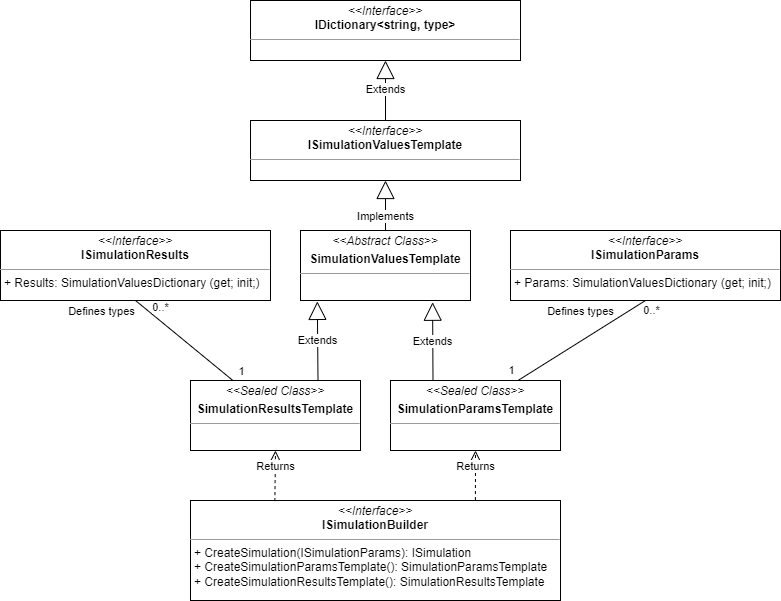

The diagram above was exported from draw.io. Its source (the exported page's mxGraphModel, read from the mxfile embedded in the PNG):
<mxGraphModel dx="1671" dy="944" grid="1" gridSize="10" guides="1" tooltips="1" connect="1" arrows="1" fold="1" page="1" pageScale="1" pageWidth="850" pageHeight="1100" math="0" shadow="0">
  <root>
    <mxCell id="0" />
    <mxCell id="1" parent="0" />
    <mxCell id="2" style="rounded=0;orthogonalLoop=1;jettySize=auto;html=1;entryX=0.5;entryY=1;entryDx=0;entryDy=0;strokeColor=default;endArrow=none;endFill=0;" edge="1" source="6" target="10" parent="1">
      <mxGeometry relative="1" as="geometry" />
    </mxCell>
    <mxCell id="3" value="1" style="edgeLabel;html=1;align=center;verticalAlign=middle;resizable=0;points=[];" vertex="1" connectable="0" parent="2">
      <mxGeometry x="-0.7768" y="-1" relative="1" as="geometry">
        <mxPoint x="18" as="offset" />
      </mxGeometry>
    </mxCell>
    <mxCell id="4" value="0..*" style="edgeLabel;html=1;align=center;verticalAlign=middle;resizable=0;points=[];" vertex="1" connectable="0" parent="2">
      <mxGeometry x="0.8164" y="-1" relative="1" as="geometry">
        <mxPoint x="15" as="offset" />
      </mxGeometry>
    </mxCell>
    <mxCell id="5" value="Defines types" style="edgeLabel;html=1;align=center;verticalAlign=middle;resizable=0;points=[];" vertex="1" connectable="0" parent="2">
      <mxGeometry x="0.797" y="1" relative="1" as="geometry">
        <mxPoint x="-44" y="1" as="offset" />
      </mxGeometry>
    </mxCell>
    <mxCell id="6" value="&lt;p style=&quot;margin: 0px ; margin-top: 4px ; text-align: center&quot;&gt;&lt;i&gt;&amp;lt;&amp;lt;Sealed Class&amp;gt;&amp;gt;&lt;/i&gt;&lt;br&gt;&lt;/p&gt;&lt;p style=&quot;margin: 0px ; margin-top: 4px ; text-align: center&quot;&gt;&lt;b&gt;SimulationResultsTemplate&lt;/b&gt;&lt;br&gt;&lt;/p&gt;&lt;hr size=&quot;1&quot;&gt;&lt;p style=&quot;margin: 0px ; margin-left: 4px&quot;&gt;&lt;br&gt;&lt;/p&gt;" style="verticalAlign=top;align=left;overflow=fill;fontSize=12;fontFamily=Helvetica;html=1;" vertex="1" parent="1">
      <mxGeometry x="1100" y="480" width="170" height="70" as="geometry" />
    </mxCell>
    <mxCell id="7" value="&lt;p style=&quot;margin: 0px ; margin-top: 4px ; text-align: center&quot;&gt;&lt;i&gt;&amp;lt;&amp;lt;Sealed Class&amp;gt;&amp;gt;&lt;/i&gt;&lt;br&gt;&lt;/p&gt;&lt;p style=&quot;margin: 0px ; margin-top: 4px ; text-align: center&quot;&gt;&lt;b&gt;SimulationParamsTemplate&lt;/b&gt;&lt;br&gt;&lt;/p&gt;&lt;hr size=&quot;1&quot;&gt;&lt;p style=&quot;margin: 0px ; margin-left: 4px&quot;&gt;&lt;br&gt;&lt;/p&gt;" style="verticalAlign=top;align=left;overflow=fill;fontSize=12;fontFamily=Helvetica;html=1;" vertex="1" parent="1">
      <mxGeometry x="1300" y="480" width="170" height="70" as="geometry" />
    </mxCell>
    <mxCell id="8" value="&lt;p style=&quot;margin: 0px ; margin-top: 4px ; text-align: center&quot;&gt;&lt;i&gt;&amp;lt;&amp;lt;Interface&amp;gt;&amp;gt;&lt;/i&gt;&lt;br&gt;&lt;b&gt;ISimulationBuilder&lt;/b&gt;&lt;br&gt;&lt;/p&gt;&lt;hr size=&quot;1&quot;&gt;&lt;p style=&quot;margin: 0px ; margin-left: 4px&quot;&gt;+ CreateSimulation(ISimulationParams): ISimulation&lt;br&gt;+ CreateSimulationParamsTemplate(): SimulationParamsTemplate&lt;/p&gt;&lt;p style=&quot;margin: 0px ; margin-left: 4px&quot;&gt;+&amp;nbsp;CreateSimulationResultsTemplate(): SimulationResultsTemplate&lt;/p&gt;" style="verticalAlign=top;align=left;overflow=fill;fontSize=12;fontFamily=Helvetica;html=1;" vertex="1" parent="1">
      <mxGeometry x="1100" y="600" width="370" height="100" as="geometry" />
    </mxCell>
    <mxCell id="9" value="&lt;p style=&quot;margin: 0px ; margin-top: 4px ; text-align: center&quot;&gt;&lt;i&gt;&amp;lt;&amp;lt;Interface&amp;gt;&amp;gt;&lt;/i&gt;&lt;br&gt;&lt;b&gt;ISimulationParams&lt;/b&gt;&lt;br&gt;&lt;/p&gt;&lt;hr size=&quot;1&quot;&gt;&lt;p style=&quot;margin: 0px ; margin-left: 4px&quot;&gt;+ Params: SimulationValuesDictionary (get; init;)&lt;/p&gt;" style="verticalAlign=top;align=left;overflow=fill;fontSize=12;fontFamily=Helvetica;html=1;" vertex="1" parent="1">
      <mxGeometry x="1420" y="330" width="270" height="70" as="geometry" />
    </mxCell>
    <mxCell id="10" value="&lt;p style=&quot;margin: 0px ; margin-top: 4px ; text-align: center&quot;&gt;&lt;i&gt;&amp;lt;&amp;lt;Interface&amp;gt;&amp;gt;&lt;/i&gt;&lt;br&gt;&lt;b&gt;ISimulationResults&lt;/b&gt;&lt;br&gt;&lt;/p&gt;&lt;hr size=&quot;1&quot;&gt;&lt;p style=&quot;margin: 0px ; margin-left: 4px&quot;&gt;+ Results: SimulationValuesDictionary (get; init;)&lt;/p&gt;" style="verticalAlign=top;align=left;overflow=fill;fontSize=12;fontFamily=Helvetica;html=1;" vertex="1" parent="1">
      <mxGeometry x="910" y="330" width="270" height="70" as="geometry" />
    </mxCell>
    <mxCell id="11" value="Returns" style="html=1;verticalAlign=bottom;endArrow=open;dashed=1;endSize=8;rounded=0;entryX=0.5;entryY=1;entryDx=0;entryDy=0;exitX=0.228;exitY=0.006;exitDx=0;exitDy=0;exitPerimeter=0;" edge="1" source="8" target="6" parent="1">
      <mxGeometry relative="1" as="geometry">
        <mxPoint x="1185" y="600" as="sourcePoint" />
        <mxPoint x="585" y="759.9999999999998" as="targetPoint" />
      </mxGeometry>
    </mxCell>
    <mxCell id="12" value="Returns" style="html=1;verticalAlign=bottom;endArrow=open;dashed=1;endSize=8;rounded=0;exitX=0.77;exitY=-0.005;exitDx=0;exitDy=0;entryX=0.5;entryY=1;entryDx=0;entryDy=0;exitPerimeter=0;" edge="1" source="8" target="7" parent="1">
      <mxGeometry relative="1" as="geometry">
        <mxPoint x="1202.5" y="609.9999999999998" as="sourcePoint" />
        <mxPoint x="1195" y="559.9999999999998" as="targetPoint" />
      </mxGeometry>
    </mxCell>
    <mxCell id="13" style="rounded=0;orthogonalLoop=1;jettySize=auto;html=1;entryX=0.5;entryY=1;entryDx=0;entryDy=0;strokeColor=default;endArrow=none;endFill=0;exitX=0.75;exitY=0;exitDx=0;exitDy=0;" edge="1" source="7" target="9" parent="1">
      <mxGeometry relative="1" as="geometry">
        <mxPoint x="1152.391304347826" y="490" as="sourcePoint" />
        <mxPoint x="1054.9999999999998" y="410" as="targetPoint" />
      </mxGeometry>
    </mxCell>
    <mxCell id="14" value="0..*" style="edgeLabel;html=1;align=center;verticalAlign=middle;resizable=0;points=[];" vertex="1" connectable="0" parent="13">
      <mxGeometry x="0.8551" y="-1" relative="1" as="geometry">
        <mxPoint x="14" y="3" as="offset" />
      </mxGeometry>
    </mxCell>
    <mxCell id="15" value="Defines types" style="edgeLabel;html=1;align=center;verticalAlign=middle;resizable=0;points=[];" vertex="1" connectable="0" parent="13">
      <mxGeometry x="0.5957" y="-1" relative="1" as="geometry">
        <mxPoint x="-40" y="-7" as="offset" />
      </mxGeometry>
    </mxCell>
    <mxCell id="16" value="1" style="edgeLabel;html=1;align=center;verticalAlign=middle;resizable=0;points=[];" vertex="1" connectable="0" parent="13">
      <mxGeometry x="-0.7553" y="1" relative="1" as="geometry">
        <mxPoint x="-23" as="offset" />
      </mxGeometry>
    </mxCell>
    <mxCell id="17" value="&lt;p style=&quot;margin: 0px ; margin-top: 4px ; text-align: center&quot;&gt;&lt;i&gt;&amp;lt;&amp;lt;Abstract Class&amp;gt;&amp;gt;&lt;/i&gt;&lt;br&gt;&lt;/p&gt;&lt;p style=&quot;margin: 0px ; margin-top: 4px ; text-align: center&quot;&gt;&lt;b&gt;SimulationValuesTemplate&lt;/b&gt;&lt;br&gt;&lt;/p&gt;&lt;hr size=&quot;1&quot;&gt;&lt;p style=&quot;margin: 0px ; margin-left: 4px&quot;&gt;&lt;br&gt;&lt;/p&gt;" style="verticalAlign=top;align=left;overflow=fill;fontSize=12;fontFamily=Helvetica;html=1;" vertex="1" parent="1">
      <mxGeometry x="1210" y="330" width="170" height="70" as="geometry" />
    </mxCell>
    <mxCell id="18" value="Extends" style="endArrow=block;endSize=16;endFill=0;html=1;rounded=0;strokeColor=default;exitX=0.75;exitY=0;exitDx=0;exitDy=0;entryX=0.099;entryY=1.013;entryDx=0;entryDy=0;entryPerimeter=0;" edge="1" source="6" target="17" parent="1">
      <mxGeometry width="160" relative="1" as="geometry">
        <mxPoint x="1210" y="550" as="sourcePoint" />
        <mxPoint x="1228" y="400" as="targetPoint" />
      </mxGeometry>
    </mxCell>
    <mxCell id="19" value="Extends" style="endArrow=block;endSize=16;endFill=0;html=1;rounded=0;strokeColor=default;exitX=0.25;exitY=0;exitDx=0;exitDy=0;entryX=0.777;entryY=1.025;entryDx=0;entryDy=0;entryPerimeter=0;" edge="1" source="7" target="17" parent="1">
      <mxGeometry width="160" relative="1" as="geometry">
        <mxPoint x="1195" y="490" as="sourcePoint" />
        <mxPoint x="1343" y="400" as="targetPoint" />
      </mxGeometry>
    </mxCell>
    <mxCell id="20" value="&lt;p style=&quot;margin: 0px ; margin-top: 4px ; text-align: center&quot;&gt;&lt;i&gt;&amp;lt;&amp;lt;Interface&amp;gt;&amp;gt;&lt;/i&gt;&lt;br&gt;&lt;b&gt;ISimulationValuesTemplate&lt;/b&gt;&lt;br&gt;&lt;/p&gt;&lt;hr size=&quot;1&quot;&gt;&lt;p style=&quot;margin: 0px ; margin-left: 4px&quot;&gt;&lt;br&gt;&lt;/p&gt;" style="verticalAlign=top;align=left;overflow=fill;fontSize=12;fontFamily=Helvetica;html=1;" vertex="1" parent="1">
      <mxGeometry x="1160" y="220" width="270" height="60" as="geometry" />
    </mxCell>
    <mxCell id="21" value="&lt;p style=&quot;margin: 0px ; margin-top: 4px ; text-align: center&quot;&gt;&lt;i&gt;&amp;lt;&amp;lt;Interface&amp;gt;&amp;gt;&lt;/i&gt;&lt;br&gt;&lt;b&gt;IDictionary&amp;lt;string, type&amp;gt;&lt;/b&gt;&lt;br&gt;&lt;/p&gt;&lt;hr size=&quot;1&quot;&gt;&lt;p style=&quot;margin: 0px ; margin-left: 4px&quot;&gt;&lt;br&gt;&lt;/p&gt;" style="verticalAlign=top;align=left;overflow=fill;fontSize=12;fontFamily=Helvetica;html=1;" vertex="1" parent="1">
      <mxGeometry x="1160" y="100" width="270" height="60" as="geometry" />
    </mxCell>
    <mxCell id="22" value="Extends" style="endArrow=block;endSize=16;endFill=0;html=1;rounded=0;strokeColor=default;exitX=0.5;exitY=0;exitDx=0;exitDy=0;entryX=0.5;entryY=1;entryDx=0;entryDy=0;" edge="1" source="20" target="21" parent="1">
      <mxGeometry width="160" relative="1" as="geometry">
        <mxPoint x="1352.5" y="489.9999999999998" as="sourcePoint" />
        <mxPoint x="1352.0899999999997" y="411.7499999999998" as="targetPoint" />
      </mxGeometry>
    </mxCell>
    <mxCell id="23" value="Implements" style="endArrow=block;endSize=16;endFill=0;html=1;rounded=0;exitX=0.5;exitY=0;exitDx=0;exitDy=0;entryX=0.5;entryY=1;entryDx=0;entryDy=0;" edge="1" source="17" target="20" parent="1">
      <mxGeometry x="-0.4286" width="160" relative="1" as="geometry">
        <mxPoint x="785" y="519.9999999999998" as="sourcePoint" />
        <mxPoint x="770" y="469.9999999999998" as="targetPoint" />
        <mxPoint as="offset" />
      </mxGeometry>
    </mxCell>
  </root>
</mxGraphModel>